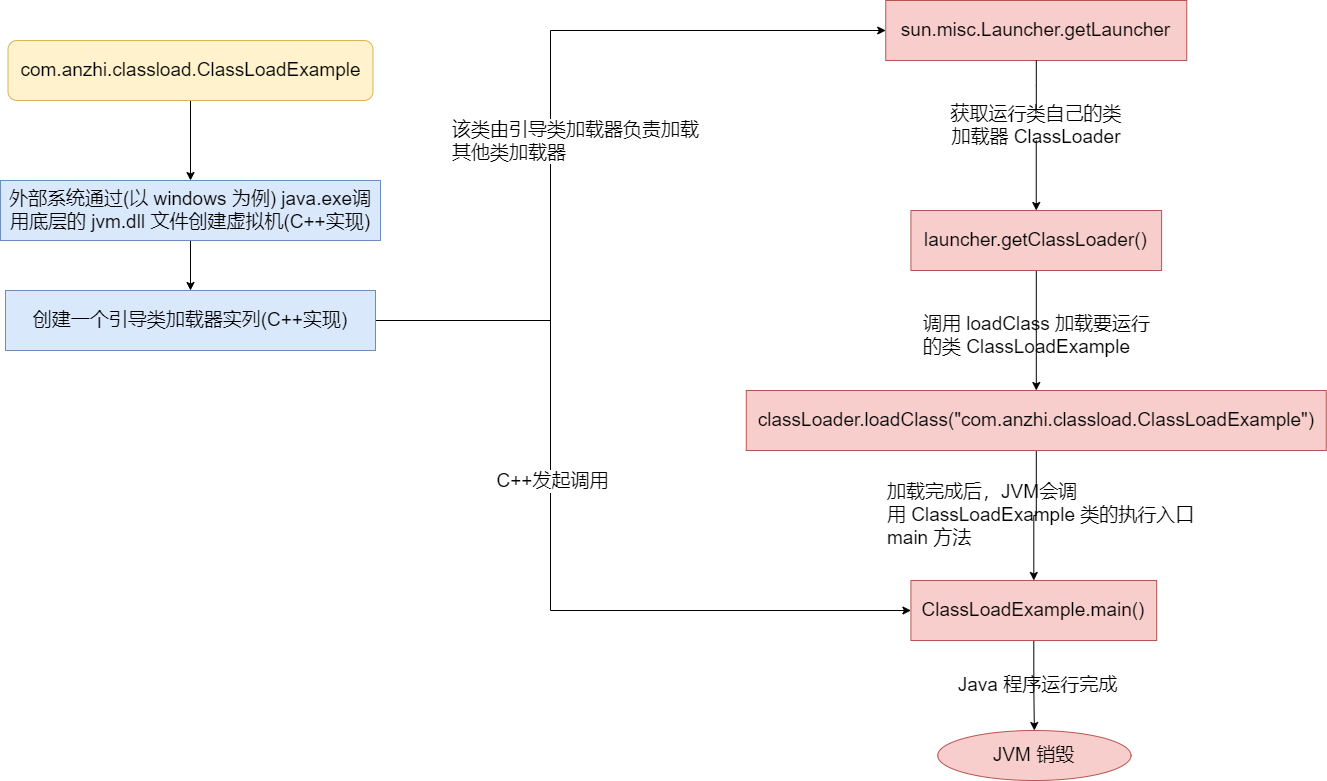

The diagram above was exported from draw.io. Its source (the exported page's mxGraphModel, read from the mxfile embedded in the PNG):
<mxGraphModel dx="1737" dy="425" grid="1" gridSize="10" guides="1" tooltips="1" connect="1" arrows="1" fold="1" page="1" pageScale="1" pageWidth="827" pageHeight="1169" math="0" shadow="0">
  <root>
    <mxCell id="0" />
    <mxCell id="1" parent="0" />
    <mxCell id="ZTvMeK_ziNfCWvg0XryM-6" style="edgeStyle=orthogonalEdgeStyle;rounded=0;orthogonalLoop=1;jettySize=auto;html=1;entryX=0.5;entryY=0;entryDx=0;entryDy=0;fontSize=19;" parent="1" source="ZTvMeK_ziNfCWvg0XryM-1" target="ZTvMeK_ziNfCWvg0XryM-5" edge="1">
      <mxGeometry relative="1" as="geometry" />
    </mxCell>
    <mxCell id="ZTvMeK_ziNfCWvg0XryM-1" value="&lt;font style=&quot;font-size: 19px;&quot;&gt;com.anzhi.classload.ClassLoadExample&lt;/font&gt;" style="rounded=1;whiteSpace=wrap;html=1;fillColor=#fff2cc;strokeColor=#d6b656;" parent="1" vertex="1">
      <mxGeometry x="-212.5" y="180" width="365" height="60" as="geometry" />
    </mxCell>
    <mxCell id="ZTvMeK_ziNfCWvg0XryM-9" style="edgeStyle=orthogonalEdgeStyle;rounded=0;orthogonalLoop=1;jettySize=auto;html=1;exitX=0.5;exitY=1;exitDx=0;exitDy=0;entryX=0.5;entryY=0;entryDx=0;entryDy=0;fontSize=19;" parent="1" source="ZTvMeK_ziNfCWvg0XryM-5" target="ZTvMeK_ziNfCWvg0XryM-8" edge="1">
      <mxGeometry relative="1" as="geometry" />
    </mxCell>
    <mxCell id="ZTvMeK_ziNfCWvg0XryM-5" value="外部系统通过(以 windows 为例) java.exe调用底层的 jvm.dll 文件创建虚拟机(C++实现)" style="rounded=0;whiteSpace=wrap;html=1;fontSize=19;fillColor=#dae8fc;strokeColor=#6c8ebf;" parent="1" vertex="1">
      <mxGeometry x="-220" y="320" width="380" height="60" as="geometry" />
    </mxCell>
    <mxCell id="ZTvMeK_ziNfCWvg0XryM-11" value="" style="edgeStyle=orthogonalEdgeStyle;rounded=0;orthogonalLoop=1;jettySize=auto;html=1;fontSize=19;entryX=0;entryY=0.5;entryDx=0;entryDy=0;startArrow=none;exitX=1;exitY=0.5;exitDx=0;exitDy=0;" parent="1" source="ZTvMeK_ziNfCWvg0XryM-8" target="ZTvMeK_ziNfCWvg0XryM-10" edge="1">
      <mxGeometry relative="1" as="geometry">
        <mxPoint x="270" y="330" as="sourcePoint" />
        <Array as="points">
          <mxPoint x="330" y="460" />
          <mxPoint x="330" y="170" />
        </Array>
      </mxGeometry>
    </mxCell>
    <mxCell id="ZTvMeK_ziNfCWvg0XryM-38" value="该类由引导类加载器负责加载&lt;br&gt;其他类加载器" style="edgeLabel;html=1;align=left;verticalAlign=middle;resizable=0;points=[];fontSize=19;" parent="ZTvMeK_ziNfCWvg0XryM-11" vertex="1" connectable="0">
      <mxGeometry x="-0.1646" y="-3" relative="1" as="geometry">
        <mxPoint x="-103" y="-21" as="offset" />
      </mxGeometry>
    </mxCell>
    <mxCell id="ZTvMeK_ziNfCWvg0XryM-31" style="edgeStyle=orthogonalEdgeStyle;rounded=0;orthogonalLoop=1;jettySize=auto;html=1;entryX=0;entryY=0.5;entryDx=0;entryDy=0;fontSize=19;startArrow=none;exitX=1;exitY=0.5;exitDx=0;exitDy=0;" parent="1" source="ZTvMeK_ziNfCWvg0XryM-8" target="ZTvMeK_ziNfCWvg0XryM-26" edge="1">
      <mxGeometry relative="1" as="geometry">
        <mxPoint x="360" y="640" as="sourcePoint" />
        <Array as="points">
          <mxPoint x="330" y="460" />
          <mxPoint x="330" y="750" />
        </Array>
      </mxGeometry>
    </mxCell>
    <mxCell id="ZTvMeK_ziNfCWvg0XryM-35" value="C++发起调用" style="edgeLabel;html=1;align=center;verticalAlign=middle;resizable=0;points=[];fontSize=19;" parent="ZTvMeK_ziNfCWvg0XryM-31" vertex="1" connectable="0">
      <mxGeometry x="-0.5488" y="1" relative="1" as="geometry">
        <mxPoint y="149" as="offset" />
      </mxGeometry>
    </mxCell>
    <mxCell id="ZTvMeK_ziNfCWvg0XryM-8" value="创建一个引导类加载器实列(C++实现)" style="whiteSpace=wrap;html=1;fontSize=19;fillColor=#dae8fc;strokeColor=#6c8ebf;rounded=0;" parent="1" vertex="1">
      <mxGeometry x="-215" y="430" width="370" height="60" as="geometry" />
    </mxCell>
    <mxCell id="ZTvMeK_ziNfCWvg0XryM-17" value="" style="edgeStyle=orthogonalEdgeStyle;rounded=0;orthogonalLoop=1;jettySize=auto;html=1;fontSize=19;startArrow=none;" parent="1" source="ZTvMeK_ziNfCWvg0XryM-19" target="ZTvMeK_ziNfCWvg0XryM-16" edge="1">
      <mxGeometry relative="1" as="geometry" />
    </mxCell>
    <mxCell id="ZTvMeK_ziNfCWvg0XryM-10" value="sun.misc.Launcher.getLauncher" style="whiteSpace=wrap;html=1;fontSize=19;fillColor=#f8cecc;strokeColor=#b85450;rounded=0;" parent="1" vertex="1">
      <mxGeometry x="665.25" y="140" width="301" height="60" as="geometry" />
    </mxCell>
    <mxCell id="ZTvMeK_ziNfCWvg0XryM-22" value="" style="edgeStyle=orthogonalEdgeStyle;rounded=0;orthogonalLoop=1;jettySize=auto;html=1;fontSize=19;" parent="1" source="ZTvMeK_ziNfCWvg0XryM-16" target="ZTvMeK_ziNfCWvg0XryM-21" edge="1">
      <mxGeometry relative="1" as="geometry" />
    </mxCell>
    <mxCell id="ZTvMeK_ziNfCWvg0XryM-16" value="launcher.getClassLoader()" style="whiteSpace=wrap;html=1;fontSize=19;fillColor=#f8cecc;strokeColor=#b85450;rounded=0;" parent="1" vertex="1">
      <mxGeometry x="690.4200000000001" y="350" width="250.67" height="60" as="geometry" />
    </mxCell>
    <mxCell id="ZTvMeK_ziNfCWvg0XryM-27" value="" style="edgeStyle=orthogonalEdgeStyle;rounded=0;orthogonalLoop=1;jettySize=auto;html=1;fontSize=19;" parent="1" source="ZTvMeK_ziNfCWvg0XryM-21" target="ZTvMeK_ziNfCWvg0XryM-26" edge="1">
      <mxGeometry relative="1" as="geometry" />
    </mxCell>
    <mxCell id="ZTvMeK_ziNfCWvg0XryM-21" value="classLoader.loadClass(&quot;com.anzhi.classload.ClassLoadExample&quot;)" style="whiteSpace=wrap;html=1;fontSize=19;fillColor=#f8cecc;strokeColor=#b85450;rounded=0;" parent="1" vertex="1">
      <mxGeometry x="525.76" y="530" width="580" height="60" as="geometry" />
    </mxCell>
    <mxCell id="ZTvMeK_ziNfCWvg0XryM-23" value="调用 loadClass 加载要运行的类 ClassLoadExample" style="text;html=1;strokeColor=none;fillColor=none;align=left;verticalAlign=middle;whiteSpace=wrap;rounded=0;fontSize=19;" parent="1" vertex="1">
      <mxGeometry x="700.51" y="450" width="230.49" height="50" as="geometry" />
    </mxCell>
    <mxCell id="ZTvMeK_ziNfCWvg0XryM-25" value="" style="edgeStyle=orthogonalEdgeStyle;rounded=0;orthogonalLoop=1;jettySize=auto;html=1;fontSize=19;endArrow=none;" parent="1" source="ZTvMeK_ziNfCWvg0XryM-10" target="ZTvMeK_ziNfCWvg0XryM-19" edge="1">
      <mxGeometry relative="1" as="geometry">
        <mxPoint x="802.9000000000001" y="200" as="sourcePoint" />
        <mxPoint x="803" y="350" as="targetPoint" />
      </mxGeometry>
    </mxCell>
    <mxCell id="ZTvMeK_ziNfCWvg0XryM-19" value="获取运行类自己的类加载器 ClassLoader" style="text;html=1;strokeColor=none;fillColor=none;align=center;verticalAlign=middle;whiteSpace=wrap;rounded=0;fontSize=19;" parent="1" vertex="1">
      <mxGeometry x="721" y="250" width="189.5" height="30" as="geometry" />
    </mxCell>
    <mxCell id="ZTvMeK_ziNfCWvg0XryM-30" value="" style="edgeStyle=orthogonalEdgeStyle;rounded=0;orthogonalLoop=1;jettySize=auto;html=1;fontSize=19;" parent="1" source="ZTvMeK_ziNfCWvg0XryM-26" target="ZTvMeK_ziNfCWvg0XryM-29" edge="1">
      <mxGeometry relative="1" as="geometry" />
    </mxCell>
    <mxCell id="ZTvMeK_ziNfCWvg0XryM-26" value="ClassLoadExample.main()" style="whiteSpace=wrap;html=1;fontSize=19;fillColor=#f8cecc;strokeColor=#b85450;rounded=0;" parent="1" vertex="1">
      <mxGeometry x="690.42" y="720" width="245.75" height="60" as="geometry" />
    </mxCell>
    <mxCell id="ZTvMeK_ziNfCWvg0XryM-29" value="JVM 销毁" style="ellipse;whiteSpace=wrap;html=1;fontSize=19;fillColor=#f8cecc;strokeColor=#b85450;rounded=0;" parent="1" vertex="1">
      <mxGeometry x="717.2099999999999" y="870" width="193.29" height="50" as="geometry" />
    </mxCell>
    <mxCell id="ZTvMeK_ziNfCWvg0XryM-28" value="加载完成后，JVM会调用&amp;nbsp;ClassLoadExample 类的执行入口 main 方法" style="text;html=1;strokeColor=none;fillColor=none;align=left;verticalAlign=middle;whiteSpace=wrap;rounded=0;fontSize=19;" parent="1" vertex="1">
      <mxGeometry x="665.25" y="620" width="339.48" height="70" as="geometry" />
    </mxCell>
    <mxCell id="ZTvMeK_ziNfCWvg0XryM-39" value="Java 程序运行完成" style="text;html=1;strokeColor=none;fillColor=none;align=center;verticalAlign=middle;whiteSpace=wrap;rounded=0;fontSize=19;" parent="1" vertex="1">
      <mxGeometry x="723.5" y="810" width="187" height="30" as="geometry" />
    </mxCell>
  </root>
</mxGraphModel>